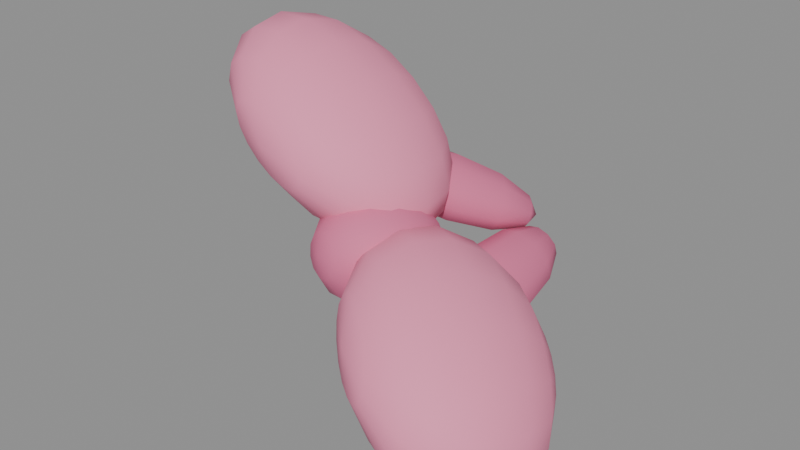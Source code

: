 # Source: hat_bow.blend  (saved by Blender 5.2.45; exported with 4.5.12 LTS)
import bpy
from mathutils import Matrix  # noqa: F401  (used for matrix-valued properties, if any)

bpy.ops.wm.read_factory_settings(use_empty=True)
scene = bpy.context.scene
scene.name = 'Scene'

# ---- materials (node trees are filled in below, after node groups)
mat_hatbowpink = bpy.data.materials.new('HatBowPink')
mat_hatbowpink.diffuse_color = (0.9047, 0.2747, 0.4397, 1.0)
mat_hatbowpinkdark = bpy.data.materials.new('HatBowPinkDark')
mat_hatbowpinkdark.diffuse_color = (0.7454, 0.1714, 0.3231, 1.0)

# ---- material node trees
mat_hatbowpink.use_nodes = True; mat_hatbowpink.node_tree.nodes.clear()
_N = mat_hatbowpink.node_tree.nodes; _L = mat_hatbowpink.node_tree.links
n0 = _N.new('ShaderNodeBsdfPrincipled'); n0.name = 'Principled BSDF'; n0.location = (-200, 100)
n0.inputs[0].default_value = (0.9047, 0.2747, 0.4397, 1.0)
n0.inputs[2].default_value = 0.7
n0.inputs[10].default_value = 0.005
n0.inputs[13].default_value = 0.35
n1 = _N.new('ShaderNodeOutputMaterial'); n1.name = 'Material Output'; n1.location = (200, 100)
_L.new(n0.outputs[0], n1.inputs[0])
n1.is_active_output = True
mat_hatbowpinkdark.use_nodes = True; mat_hatbowpinkdark.node_tree.nodes.clear()
_N = mat_hatbowpinkdark.node_tree.nodes; _L = mat_hatbowpinkdark.node_tree.links
n0 = _N.new('ShaderNodeBsdfPrincipled'); n0.name = 'Principled BSDF'; n0.location = (-200, 100)
n0.inputs[0].default_value = (0.7454, 0.1714, 0.3231, 1.0)
n0.inputs[2].default_value = 0.7
n0.inputs[10].default_value = 0.005
n0.inputs[13].default_value = 0.35
n1 = _N.new('ShaderNodeOutputMaterial'); n1.name = 'Material Output'; n1.location = (200, 100)
_L.new(n0.outputs[0], n1.inputs[0])
n1.is_active_output = True

# ---- meshes
me_hatmesh = bpy.data.meshes.new('HatMesh')
me_hatmesh.from_pydata([(-0.06222, -0.03249, 0.04356), (-0.04035, 0.003487, 0.06931), (-0.03716, 0.02579, 0.07046), (-0.03715, 0.04809, 0.06707), (-0.04619, 0.07963, 0.04935), (-0.05386, 0.08407, 0.03772), (-0.04519, -0.02905, 0.04736), (-0.03013, -0.01726, 0.05013), (-0.01931, 0.001083, 0.05145), (-0.01439, 0.02319, 0.05113), (-0.01612, 0.04569, 0.04921), (-0.02422, 0.06516, 0.04599), (-0.03748, 0.07863, 0.04195), (-0.03902, -0.02989, 0.03935), (-0.01873, -0.01882, 0.03533), (-0.004416, -0.0009546, 0.03212), (0.001732, 0.02098, 0.03021), (-0.00122, 0.04365, 0.02988), (-0.01282, 0.0636, 0.0312), (-0.03131, 0.07779, 0.03395), (-0.03634, -0.03046, 0.03195), (-0.01376, -0.01986, 0.02166), (0.002073, -0.002316, 0.01426), (0.008756, 0.01951, 0.01087), (0.00527, 0.04229, 0.01202), (-0.007855, 0.06256, 0.01752), (-0.02862, 0.07723, 0.02655), (-0.03754, -0.03065, 0.02629), (-0.01598, -0.02023, 0.01119), (-0.0008319, -0.002794, 0.0005825), (0.005611, 0.01899, -0.003929), (0.002365, 0.04181, -0.001656), (-0.01008, 0.06219, 0.007057), (-0.02982, 0.07703, 0.02088), (-0.04245, -0.03046, 0.02322), (-0.02506, -0.01986, 0.005523), (-0.01269, -0.002316, -0.006825), (-0.007223, 0.01951, -0.01195), (-0.009493, 0.04229, -0.009063), (-0.01915, 0.06256, 0.001387), (-0.03473, 0.07723, 0.01781), (-0.05032, -0.02989, 0.02321), (-0.03961, -0.01882, 0.005514), (-0.0317, -0.0009546, -0.006836), (-0.02779, 0.02098, -0.01196), (-0.0285, 0.04365, -0.009075), (-0.0337, 0.0636, 0.001379), (-0.04261, 0.07779, 0.01781), (-0.05996, -0.02905, 0.02627), (-0.05741, -0.01726, 0.01117), (-0.05495, 0.001083, 0.0005507), (-0.05297, 0.02319, -0.003964), (-0.05176, 0.04569, -0.001688), (-0.0515, 0.06516, 0.007032), (-0.05224, 0.07863, 0.02087), (-0.06989, -0.02805, 0.03193), (-0.07576, -0.01542, 0.02162), (-0.07893, 0.003487, 0.01421), (-0.07892, 0.02579, 0.01082), (-0.07573, 0.04809, 0.01197), (-0.06985, 0.067, 0.01749), (-0.06217, 0.07963, 0.02653), (-0.0786, -0.02706, 0.03933), (-0.09186, -0.01358, 0.03529), (-0.09996, 0.00589, 0.03207), (-0.1017, 0.02839, 0.03015), (-0.09677, 0.05049, 0.02983), (-0.08595, 0.06884, 0.03115), (-0.07088, 0.08063, 0.03392), (-0.08477, -0.02621, 0.04733), (-0.1033, -0.01202, 0.05008), (-0.1149, 0.007928, 0.0514), (-0.1178, 0.0306, 0.05107), (-0.1117, 0.05253, 0.04916), (-0.09735, 0.0704, 0.04595), (-0.07705, 0.08147, 0.04193), (-0.08746, -0.02565, 0.05473), (-0.1082, -0.01098, 0.06375), (-0.1213, 0.009289, 0.06926), (-0.1248, 0.03207, 0.07041), (-0.1182, 0.05389, 0.06702), (-0.1023, 0.07144, 0.05962), (-0.07974, 0.08203, 0.04933), (-0.08626, -0.02545, 0.0604), (-0.106, -0.01061, 0.07422), (-0.1184, 0.009767, 0.08293), (-0.1217, 0.03259, 0.08521), (-0.1152, 0.05437, 0.0807), (-0.1001, 0.0718, 0.07009), (-0.07854, 0.08223, 0.05499), (-0.08134, -0.02565, 0.06347), (-0.09692, -0.01098, 0.07989), (-0.1066, 0.009289, 0.09034), (-0.1089, 0.03207, 0.09323), (-0.1034, 0.05389, 0.0881), (-0.09102, 0.07144, 0.07576), (-0.07363, 0.08203, 0.05806), (-0.07347, -0.02621, 0.06347), (-0.08238, -0.01202, 0.0799), (-0.08758, 0.007928, 0.09035), (-0.08828, 0.0306, 0.09324), (-0.08438, 0.05253, 0.08812), (-0.07647, 0.0704, 0.07576), (-0.06575, 0.08147, 0.05807), (-0.06384, -0.02706, 0.06041), (-0.06458, -0.01358, 0.07425), (-0.06432, 0.00589, 0.08297), (-0.06311, 0.02839, 0.08524), (-0.06112, 0.05049, 0.08073), (-0.05867, 0.06884, 0.07011), (-0.05612, 0.08063, 0.05501), (-0.05391, -0.02805, 0.05475), (-0.04623, -0.01542, 0.06379), (-0.04032, 0.067, 0.05966), (-0.04624, 0.02472, 0.02444), (-0.03723, 0.03026, 0.02765), (-0.003408, 0.06609, 0.0135), (0.02146, 0.1019, -0.01344), (0.02153, 0.1075, -0.02301), (-0.0341, 0.0254, 0.02364), (-0.01613, 0.03698, 0.0167), (0.00285, 0.05636, 0.005476), (0.01776, 0.07835, -0.007025), (0.02459, 0.09705, -0.01745), (-0.03387, 0.0224, 0.01873), (-0.01574, 0.03178, 0.008183), (0.0033, 0.05035, -0.004361), (0.01815, 0.07314, -0.01554), (0.02482, 0.09404, -0.02237), (-0.03664, 0.0224, 0.01478), (-0.02053, 0.03178, 0.001343), (-0.00223, 0.05035, -0.01226), (0.01336, 0.07314, -0.02238), (0.02205, 0.09404, -0.02632), (-0.04134, 0.0254, 0.01331), (-0.02867, 0.03698, -0.001205), (-0.01163, 0.05636, -0.0152), (0.005217, 0.07835, -0.02493), (0.01735, 0.09705, -0.02779), (-0.04617, 0.03026, 0.01487), (-0.03705, 0.0454, 0.001513), (-0.0213, 0.06609, -0.01206), (-0.003162, 0.08677, -0.02221), (0.01252, 0.1019, -0.02622), (-0.0493, 0.03513, 0.01888), (-0.04247, 0.05383, 0.008457), (-0.02756, 0.07581, -0.004044), (-0.008582, 0.09519, -0.01527), (0.009387, 0.1068, -0.02221), (-0.04953, 0.03813, 0.0238), (-0.04286, 0.05903, 0.01698), (-0.02801, 0.08182, 0.005794), (-0.008971, 0.1004, -0.00675), (0.009162, 0.1098, -0.01729), (-0.04676, 0.03813, 0.02775), (-0.03807, 0.05903, 0.02382), (-0.02248, 0.08182, 0.01369), (-0.004182, 0.1004, 8.973e-05), (0.01193, 0.1098, -0.01334), (-0.04206, 0.03513, 0.02922), (-0.02993, 0.05383, 0.02636), (-0.01308, 0.07581, 0.01663), (0.003957, 0.09519, 0.002637), (0.01663, 0.1068, -0.01187), (-0.02155, 0.0454, 0.02365), (0.01234, 0.08677, -8.014e-05), (0.03055, -0.07371, -0.02139), (0.06681, -0.04413, -0.005727), (0.07892, -0.02579, -0.01082), (0.08785, -0.00745, -0.02046), (0.09142, 0.01848, -0.04701), (0.08553, 0.02213, -0.05989), (0.04769, -0.07661, -0.01768), (0.06641, -0.07178, -0.01747), (0.08385, -0.05994, -0.02078), (0.09736, -0.04291, -0.02712), (0.1049, -0.02327, -0.03551), (0.1053, -0.00401, -0.04469), (0.09848, 0.01193, -0.05325), (0.05246, -0.08217, -0.02471), (0.07521, -0.08204, -0.03045), (0.09535, -0.07335, -0.03774), (0.1098, -0.05742, -0.04547), (0.1164, -0.03668, -0.05247), (0.1141, -0.01427, -0.05766), (0.1032, 0.006378, -0.06027), (0.05421, -0.08588, -0.03145), (0.07845, -0.0889, -0.0429), (0.09958, -0.08231, -0.05401), (0.1144, -0.06712, -0.06309), (0.1206, -0.04564, -0.06874), (0.1173, -0.02113, -0.07012), (0.105, 0.002667, -0.06701), (0.05267, -0.08718, -0.03688), (0.07561, -0.09131, -0.05294), (0.09588, -0.08546, -0.06713), (0.1104, -0.07053, -0.07729), (0.1169, -0.04878, -0.08186), (0.1145, -0.02354, -0.08016), (0.1035, 0.001363, -0.07244), (0.04809, -0.08588, -0.04018), (0.06715, -0.0889, -0.05904), (0.08481, -0.08231, -0.0751), (0.0984, -0.06712, -0.08591), (0.1059, -0.04564, -0.08983), (0.106, -0.02113, -0.08626), (0.09888, 0.002667, -0.07574), (0.04116, -0.08217, -0.04084), (0.05433, -0.08204, -0.06026), (0.06807, -0.07335, -0.07669), (0.08029, -0.05742, -0.08764), (0.08911, -0.03668, -0.09143), (0.09321, -0.01427, -0.08748), (0.09195, 0.006378, -0.07641), (0.03293, -0.07661, -0.03877), (0.03913, -0.07178, -0.05643), (0.0482, -0.05994, -0.07168), (0.05878, -0.04291, -0.08221), (0.06924, -0.02327, -0.08641), (0.078, -0.00401, -0.08364), (0.08372, 0.01193, -0.07433), (0.02466, -0.07006, -0.03427), (0.02384, -0.05967, -0.04811), (0.02823, -0.04413, -0.06082), (0.03716, -0.02579, -0.07046), (0.04927, -0.00745, -0.07555), (0.06271, 0.008097, -0.07533), (0.07544, 0.01848, -0.06983), (0.0176, -0.06351, -0.02803), (0.0108, -0.04757, -0.03659), (0.0112, -0.02831, -0.04577), (0.01872, -0.008667, -0.05416), (0.03223, 0.008368, -0.0605), (0.04967, 0.0202, -0.06381), (0.06839, 0.02504, -0.0636), (0.01283, -0.05795, -0.02101), (0.001995, -0.0373, -0.02362), (-0.0003105, -0.0149, -0.02881), (0.006267, 0.005847, -0.03581), (0.02073, 0.02178, -0.04354), (0.04087, 0.03047, -0.05083), (0.06362, 0.03059, -0.05657), (0.01108, -0.05424, -0.01427), (-0.001238, -0.03045, -0.01116), (-0.004535, -0.00594, -0.01254), (0.001695, 0.01555, -0.01819), (0.0165, 0.03074, -0.02727), (0.03763, 0.03732, -0.03838), (0.06187, 0.0343, -0.04983), (0.01262, -0.05294, -0.008834), (0.001595, -0.02804, -0.001117), (-0.0008339, -0.002793, 0.0005839), (0.0057, 0.01895, -0.003991), (0.0202, 0.03388, -0.01415), (0.04047, 0.03973, -0.02833), (0.0634, 0.03561, -0.0444), (0.0172, -0.05424, -0.005535), (0.01006, -0.03045, 0.004979), (0.01023, -0.00594, 0.008549), (0.01767, 0.01555, 0.004629), (0.03127, 0.03074, -0.006182), (0.04893, 0.03732, -0.02224), (0.06799, 0.0343, -0.0411), (0.02413, -0.05795, -0.004873), (0.02287, -0.0373, 0.006202), (0.02697, -0.0149, 0.01015), (0.03579, 0.005847, 0.006358), (0.04801, 0.02178, -0.004584), (0.06174, 0.03047, -0.02102), (0.07492, 0.03059, -0.04044), (0.03236, -0.06351, -0.00695), (0.03808, -0.04757, 0.002365), (0.04684, -0.02831, 0.005133), (0.0573, -0.008667, 0.0009325), (0.06787, 0.008368, -0.009597), (0.07695, 0.0202, -0.02485), (0.08315, 0.02504, -0.04251), (0.04064, -0.07006, -0.01145), (0.05337, -0.05967, -0.005947), (0.09224, 0.008097, -0.03316), (0.04185, -0.01442, -0.03724), (0.04577, -0.006613, -0.03046), (0.04663, 0.04386, -0.02154), (0.03854, 0.09433, -0.0254), (0.0335, 0.1021, -0.03139), (0.05053, -0.006014, -0.03561), (0.05576, 0.01576, -0.03363), (0.05614, 0.04506, -0.03184), (0.05158, 0.07403, -0.03071), (0.04329, 0.09493, -0.03055), (0.05176, -0.005644, -0.04123), (0.05789, 0.0164, -0.04337), (0.0586, 0.0458, -0.04309), (0.05371, 0.07467, -0.04045), (0.04452, 0.0953, -0.03617), (0.04899, -0.005644, -0.04518), (0.0531, 0.0164, -0.05021), (0.05307, 0.0458, -0.05098), (0.04892, 0.07467, -0.04729), (0.04176, 0.0953, -0.04012), (0.04329, -0.006014, -0.04595), (0.04322, 0.01576, -0.05154), (0.04166, 0.04506, -0.05252), (0.03904, 0.07403, -0.04861), (0.03605, 0.09493, -0.04088), (0.03682, -0.006613, -0.04324), (0.03202, 0.01472, -0.04685), (0.02873, 0.04386, -0.0471), (0.02784, 0.073, -0.04392), (0.02959, 0.09433, -0.03817), (0.03206, -0.007213, -0.03809), (0.02378, 0.01368, -0.03793), (0.01922, 0.04266, -0.0368), (0.0196, 0.07196, -0.035), (0.02483, 0.09373, -0.03302), (0.03083, -0.007583, -0.03247), (0.02164, 0.01304, -0.02819), (0.01675, 0.04192, -0.02555), (0.01747, 0.07132, -0.02526), (0.0236, 0.09336, -0.0274), (0.0336, -0.007583, -0.02852), (0.02643, 0.01304, -0.02135), (0.02228, 0.04192, -0.01765), (0.02226, 0.07132, -0.01842), (0.02636, 0.09336, -0.02345), (0.0393, -0.007213, -0.02775), (0.03632, 0.01368, -0.02002), (0.03369, 0.04266, -0.01612), (0.03214, 0.07196, -0.0171), (0.03207, 0.09373, -0.02269), (0.04752, 0.01472, -0.02471), (0.04334, 0.073, -0.02179), (-0.01987, -0.03665, -0.005128), (-0.00402, -0.02591, 0.0107), (0.008948, -6.408e-10, 0.01278), (0.001979, 0.03665, -0.02043), (-0.008133, -0.03607, -0.000726), (0.003483, -0.03, 0.001841), (0.01321, -0.01936, 0.002182), (0.01956, -0.00578, 0.0002459), (0.02157, 0.008684, -0.003673), (0.01894, 0.02183, -0.008979), (0.01206, 0.03165, -0.01486), (-0.006996, -0.03769, -0.006858), (0.005586, -0.03299, -0.009489), (0.01595, -0.02327, -0.01262), (0.02253, -0.01001, -0.01578), (0.02432, 0.004775, -0.01848), (0.02104, 0.01883, -0.02031), (0.01319, 0.03003, -0.02099), (-0.009086, -0.03828, -0.01268), (0.001723, -0.03409, -0.02025), (0.01091, -0.0247, -0.02668), (0.01707, -0.01156, -0.031), (0.01927, 0.003344, -0.03254), (0.01718, 0.01774, -0.03107), (0.0111, 0.02943, -0.02682), (-0.01384, -0.03769, -0.01664), (-0.007069, -0.03299, -0.02756), (-0.0005791, -0.02327, -0.03623), (0.004636, -0.01001, -0.04133), (0.007784, 0.004775, -0.04209), (0.008384, 0.01883, -0.03838), (0.006345, 0.03003, -0.03078), (-0.02, -0.03607, -0.01767), (-0.01843, -0.03, -0.02946), (-0.01543, -0.01936, -0.03872), (-0.01144, -0.00578, -0.04402), (-0.007066, 0.008684, -0.04457), (-0.002982, 0.02183, -0.04028), (0.0001944, 0.03165, -0.0318), (-0.02589, -0.03386, -0.01549), (-0.02933, -0.02591, -0.02544), (-0.02966, -0.01402, -0.03346), (-0.02684, 1.922e-09, -0.03834), (-0.0213, 0.01402, -0.03932), (-0.01388, 0.02591, -0.03626), (-0.005701, 0.03386, -0.02963), (-0.02995, -0.03165, -0.01069), (-0.03683, -0.02183, -0.01658), (-0.03947, -0.008684, -0.02188), (-0.03745, 0.00578, -0.0258), (-0.0311, 0.01936, -0.02774), (-0.02138, 0.03, -0.0274), (-0.009762, 0.03607, -0.02483), (-0.03109, -0.03003, -0.004563), (-0.03893, -0.01883, -0.005249), (-0.04221, -0.004775, -0.007081), (-0.04043, 0.01001, -0.009781), (-0.03385, 0.02327, -0.01294), (-0.02348, 0.03299, -0.01607), (-0.0109, 0.03769, -0.0187), (-0.029, -0.02943, 0.001261), (-0.03507, -0.01774, 0.005513), (-0.03717, -0.003344, 0.00698), (-0.03497, 0.01156, 0.005439), (-0.0288, 0.0247, 0.001124), (-0.01962, 0.03409, -0.005307), (-0.00881, 0.03828, -0.01288), (-0.02424, -0.03003, 0.005217), (-0.02628, -0.01883, 0.01282), (-0.02568, -0.004775, 0.01653), (-0.02253, 0.01001, 0.01578), (-0.01732, 0.02327, 0.01068), (-0.01083, 0.03299, 0.002003), (-0.004051, 0.03769, -0.008919), (-0.01809, -0.03165, 0.006246), (-0.01491, -0.02183, 0.01472), (-0.01083, -0.008684, 0.01901), (-0.006459, 0.00578, 0.01846), (-0.002467, 0.01936, 0.01316), (0.0005386, 0.03, 0.003903), (0.0021, 0.03607, -0.007891), (-0.01219, -0.03386, 0.00407), (0.003404, -0.01402, 0.01376), (0.01177, 0.01402, 0.007905), (0.01143, 0.02591, -0.0001168), (0.007995, 0.03386, -0.01007)], [], [(113, 3, 10, 11), (2, 1, 8, 9), (112, 111, 6, 7), (4, 113, 11, 12), (3, 2, 9, 10), (1, 112, 7, 8), (111, 0, 6), (5, 4, 12), (12, 11, 18, 19), (10, 9, 16, 17), (8, 7, 14, 15), (6, 0, 13), (5, 12, 19), (11, 10, 17, 18), (9, 8, 15, 16), (7, 6, 13, 14), (15, 14, 21, 22), (13, 0, 20), (5, 19, 26), (18, 17, 24, 25), (16, 15, 22, 23), (14, 13, 20, 21), (19, 18, 25, 26), (17, 16, 23, 24), (5, 26, 33), (25, 24, 31, 32), (23, 22, 29, 30), (21, 20, 27, 28), (26, 25, 32, 33), (24, 23, 30, 31), (22, 21, 28, 29), (20, 0, 27), (28, 27, 34, 35), (33, 32, 39, 40), (31, 30, 37, 38), (29, 28, 35, 36), (27, 0, 34), (5, 33, 40), (32, 31, 38, 39), (30, 29, 36, 37), (40, 39, 46, 47), (38, 37, 44, 45), (36, 35, 42, 43), (34, 0, 41), (5, 40, 47), (39, 38, 45, 46), (37, 36, 43, 44), (35, 34, 41, 42), (41, 0, 48), (5, 47, 54), (46, 45, 52, 53), (44, 43, 50, 51), (42, 41, 48, 49), (47, 46, 53, 54), (45, 44, 51, 52), (43, 42, 49, 50), (53, 52, 59, 60), (51, 50, 57, 58), (49, 48, 55, 56), (54, 53, 60, 61), (52, 51, 58, 59), (50, 49, 56, 57), (48, 0, 55), (5, 54, 61), (61, 60, 67, 68), (59, 58, 65, 66), (57, 56, 63, 64), (55, 0, 62), (5, 61, 68), (60, 59, 66, 67), (58, 57, 64, 65), (56, 55, 62, 63), (66, 65, 72, 73), (64, 63, 70, 71), (62, 0, 69), (5, 68, 75), (67, 66, 73, 74), (65, 64, 71, 72), (63, 62, 69, 70), (68, 67, 74, 75), (5, 75, 82), (74, 73, 80, 81), (72, 71, 78, 79), (70, 69, 76, 77), (75, 74, 81, 82), (73, 72, 79, 80), (71, 70, 77, 78), (69, 0, 76), (79, 78, 85, 86), (77, 76, 83, 84), (82, 81, 88, 89), (80, 79, 86, 87), (78, 77, 84, 85), (76, 0, 83), (5, 82, 89), (81, 80, 87, 88), (89, 88, 95, 96), (87, 86, 93, 94), (85, 84, 91, 92), (83, 0, 90), (5, 89, 96), (88, 87, 94, 95), (86, 85, 92, 93), (84, 83, 90, 91), (92, 91, 98, 99), (90, 0, 97), (5, 96, 103), (95, 94, 101, 102), (93, 92, 99, 100), (91, 90, 97, 98), (96, 95, 102, 103), (94, 93, 100, 101), (5, 103, 110), (102, 101, 108, 109), (100, 99, 106, 107), (98, 97, 104, 105), (103, 102, 109, 110), (101, 100, 107, 108), (99, 98, 105, 106), (97, 0, 104), (105, 104, 111, 112), (110, 109, 113, 4), (108, 107, 2, 3), (106, 105, 112, 1), (104, 0, 111), (5, 110, 4), (109, 108, 3, 113), (107, 106, 1, 2), (118, 117, 123), (165, 116, 121, 122), (164, 115, 119, 120), (117, 165, 122, 123), (116, 164, 120, 121), (115, 114, 119), (123, 122, 127, 128), (121, 120, 125, 126), (119, 114, 124), (118, 123, 128), (122, 121, 126, 127), (120, 119, 124, 125), (128, 127, 132, 133), (126, 125, 130, 131), (124, 114, 129), (118, 128, 133), (127, 126, 131, 132), (125, 124, 129, 130), (133, 132, 137, 138), (131, 130, 135, 136), (129, 114, 134), (118, 133, 138), (132, 131, 136, 137), (130, 129, 134, 135), (138, 137, 142, 143), (136, 135, 140, 141), (134, 114, 139), (118, 138, 143), (137, 136, 141, 142), (135, 134, 139, 140), (141, 140, 145, 146), (139, 114, 144), (118, 143, 148), (142, 141, 146, 147), (140, 139, 144, 145), (143, 142, 147, 148), (144, 114, 149), (118, 148, 153), (147, 146, 151, 152), (145, 144, 149, 150), (148, 147, 152, 153), (146, 145, 150, 151), (118, 153, 158), (152, 151, 156, 157), (150, 149, 154, 155), (153, 152, 157, 158), (151, 150, 155, 156), (149, 114, 154), (118, 158, 163), (157, 156, 161, 162), (155, 154, 159, 160), (158, 157, 162, 163), (156, 155, 160, 161), (154, 114, 159), (118, 163, 117), (162, 161, 116, 165), (160, 159, 115, 164), (163, 162, 165, 117), (161, 160, 164, 116), (159, 114, 115), (279, 169, 176, 177), (168, 167, 174, 175), (278, 277, 172, 173), (170, 279, 177, 178), (169, 168, 175, 176), (167, 278, 173, 174), (277, 166, 172), (171, 170, 178), (178, 177, 184, 185), (176, 175, 182, 183), (174, 173, 180, 181), (172, 166, 179), (171, 178, 185), (177, 176, 183, 184), (175, 174, 181, 182), (173, 172, 179, 180), (181, 180, 187, 188), (179, 166, 186), (171, 185, 192), (184, 183, 190, 191), (182, 181, 188, 189), (180, 179, 186, 187), (185, 184, 191, 192), (183, 182, 189, 190), (171, 192, 199), (191, 190, 197, 198), (189, 188, 195, 196), (187, 186, 193, 194), (192, 191, 198, 199), (190, 189, 196, 197), (188, 187, 194, 195), (186, 166, 193), (194, 193, 200, 201), (199, 198, 205, 206), (197, 196, 203, 204), (195, 194, 201, 202), (193, 166, 200), (171, 199, 206), (198, 197, 204, 205), (196, 195, 202, 203), (206, 205, 212, 213), (204, 203, 210, 211), (202, 201, 208, 209), (200, 166, 207), (171, 206, 213), (205, 204, 211, 212), (203, 202, 209, 210), (201, 200, 207, 208), (207, 166, 214), (171, 213, 220), (212, 211, 218, 219), (210, 209, 216, 217), (208, 207, 214, 215), (213, 212, 219, 220), (211, 210, 217, 218), (209, 208, 215, 216), (219, 218, 225, 226), (217, 216, 223, 224), (215, 214, 221, 222), (220, 219, 226, 227), (218, 217, 224, 225), (216, 215, 222, 223), (214, 166, 221), (171, 220, 227), (227, 226, 233, 234), (225, 224, 231, 232), (223, 222, 229, 230), (221, 166, 228), (171, 227, 234), (226, 225, 232, 233), (224, 223, 230, 231), (222, 221, 228, 229), (232, 231, 238, 239), (230, 229, 236, 237), (228, 166, 235), (171, 234, 241), (233, 232, 239, 240), (231, 230, 237, 238), (229, 228, 235, 236), (234, 233, 240, 241), (171, 241, 248), (240, 239, 246, 247), (238, 237, 244, 245), (236, 235, 242, 243), (241, 240, 247, 248), (239, 238, 245, 246), (237, 236, 243, 244), (235, 166, 242), (245, 244, 251, 252), (243, 242, 249, 250), (248, 247, 254, 255), (246, 245, 252, 253), (244, 243, 250, 251), (242, 166, 249), (171, 248, 255), (247, 246, 253, 254), (255, 254, 261, 262), (253, 252, 259, 260), (251, 250, 257, 258), (249, 166, 256), (171, 255, 262), (254, 253, 260, 261), (252, 251, 258, 259), (250, 249, 256, 257), (258, 257, 264, 265), (256, 166, 263), (171, 262, 269), (261, 260, 267, 268), (259, 258, 265, 266), (257, 256, 263, 264), (262, 261, 268, 269), (260, 259, 266, 267), (171, 269, 276), (268, 267, 274, 275), (266, 265, 272, 273), (264, 263, 270, 271), (269, 268, 275, 276), (267, 266, 273, 274), (265, 264, 271, 272), (263, 166, 270), (271, 270, 277, 278), (276, 275, 279, 170), (274, 273, 168, 169), (272, 271, 278, 167), (270, 166, 277), (171, 276, 170), (275, 274, 169, 279), (273, 272, 167, 168), (284, 283, 289), (331, 282, 287, 288), (330, 281, 285, 286), (283, 331, 288, 289), (282, 330, 286, 287), (281, 280, 285), (289, 288, 293, 294), (287, 286, 291, 292), (285, 280, 290), (284, 289, 294), (288, 287, 292, 293), (286, 285, 290, 291), (294, 293, 298, 299), (292, 291, 296, 297), (290, 280, 295), (284, 294, 299), (293, 292, 297, 298), (291, 290, 295, 296), (299, 298, 303, 304), (297, 296, 301, 302), (295, 280, 300), (284, 299, 304), (298, 297, 302, 303), (296, 295, 300, 301), (304, 303, 308, 309), (302, 301, 306, 307), (300, 280, 305), (284, 304, 309), (303, 302, 307, 308), (301, 300, 305, 306), (307, 306, 311, 312), (305, 280, 310), (284, 309, 314), (308, 307, 312, 313), (306, 305, 310, 311), (309, 308, 313, 314), (310, 280, 315), (284, 314, 319), (313, 312, 317, 318), (311, 310, 315, 316), (314, 313, 318, 319), (312, 311, 316, 317), (284, 319, 324), (318, 317, 322, 323), (316, 315, 320, 321), (319, 318, 323, 324), (317, 316, 321, 322), (315, 280, 320), (284, 324, 329), (323, 322, 327, 328), (321, 320, 325, 326), (324, 323, 328, 329), (322, 321, 326, 327), (320, 280, 325), (284, 329, 283), (328, 327, 282, 331), (326, 325, 281, 330), (329, 328, 331, 283), (327, 326, 330, 282), (325, 280, 281), (416, 415, 340, 341), (334, 414, 338, 339), (333, 413, 336, 337), (417, 416, 341, 342), (415, 334, 339, 340), (414, 333, 337, 338), (413, 332, 336), (335, 417, 342), (342, 341, 348, 349), (340, 339, 346, 347), (338, 337, 344, 345), (336, 332, 343), (335, 342, 349), (341, 340, 347, 348), (339, 338, 345, 346), (337, 336, 343, 344), (345, 344, 351, 352), (343, 332, 350), (335, 349, 356), (348, 347, 354, 355), (346, 345, 352, 353), (344, 343, 350, 351), (349, 348, 355, 356), (347, 346, 353, 354), (335, 356, 363), (355, 354, 361, 362), (353, 352, 359, 360), (351, 350, 357, 358), (356, 355, 362, 363), (354, 353, 360, 361), (352, 351, 358, 359), (350, 332, 357), (358, 357, 364, 365), (363, 362, 369, 370), (361, 360, 367, 368), (359, 358, 365, 366), (357, 332, 364), (335, 363, 370), (362, 361, 368, 369), (360, 359, 366, 367), (370, 369, 376, 377), (368, 367, 374, 375), (366, 365, 372, 373), (364, 332, 371), (335, 370, 377), (369, 368, 375, 376), (367, 366, 373, 374), (365, 364, 371, 372), (371, 332, 378), (335, 377, 384), (376, 375, 382, 383), (374, 373, 380, 381), (372, 371, 378, 379), (377, 376, 383, 384), (375, 374, 381, 382), (373, 372, 379, 380), (383, 382, 389, 390), (381, 380, 387, 388), (379, 378, 385, 386), (384, 383, 390, 391), (382, 381, 388, 389), (380, 379, 386, 387), (378, 332, 385), (335, 384, 391), (391, 390, 397, 398), (389, 388, 395, 396), (387, 386, 393, 394), (385, 332, 392), (335, 391, 398), (390, 389, 396, 397), (388, 387, 394, 395), (386, 385, 392, 393), (396, 395, 402, 403), (394, 393, 400, 401), (392, 332, 399), (335, 398, 405), (397, 396, 403, 404), (395, 394, 401, 402), (393, 392, 399, 400), (398, 397, 404, 405), (335, 405, 412), (404, 403, 410, 411), (402, 401, 408, 409), (400, 399, 406, 407), (405, 404, 411, 412), (403, 402, 409, 410), (401, 400, 407, 408), (399, 332, 406), (409, 408, 414, 334), (407, 406, 413, 333), (412, 411, 416, 417), (410, 409, 334, 415), (408, 407, 333, 414), (406, 332, 413), (335, 412, 417), (411, 410, 415, 416)])
me_hatmesh.polygons.foreach_set('use_smooth', [True] * 472)
me_hatmesh.polygons.foreach_set('material_index', [0, 0, 0, 0, 0, 0, 0, 0, 0, 0, 0, 0, 0, 0, 0, 0, 0, 0, 0, 0, 0, 0, 0, 0, 0, 0, 0, 0, 0, 0, 0, 0, 0, 0, 0, 0, 0, 0, 0, 0, 0, 0, 0, 0, 0, 0, 0, 0, 0, 0, 0, 0, 0, 0, 0, 0, 0, 0, 0, 0, 0, 0, 0, 0, 0, 0, 0, 0, 0, 0, 0, 0, 0, 0, 0, 0, 0, 0, 0, 0, 0, 0, 0, 0, 0, 0, 0, 0, 0, 0, 0, 0, 0, 0, 0, 0, 0, 0, 0, 0, 0, 0, 0, 0, 0, 0, 0, 0, 0, 0, 0, 0, 0, 0, 0, 0, 0, 0, 0, 0, 0, 0, 0, 0, 0, 0, 0, 0, 1, 1, 1, 1, 1, 1, 1, 1, 1, 1, 1, 1, 1, 1, 1, 1, 1, 1, 1, 1, 1, 1, 1, 1, 1, 1, 1, 1, 1, 1, 1, 1, 1, 1, 1, 1, 1, 1, 1, 1, 1, 1, 1, 1, 1, 1, 1, 1, 1, 1, 1, 1, 1, 1, 1, 1, 1, 1, 1, 1, 0, 0, 0, 0, 0, 0, 0, 0, 0, 0, 0, 0, 0, 0, 0, 0, 0, 0, 0, 0, 0, 0, 0, 0, 0, 0, 0, 0, 0, 0, 0, 0, 0, 0, 0, 0, 0, 0, 0, 0, 0, 0, 0, 0, 0, 0, 0, 0, 0, 0, 0, 0, 0, 0, 0, 0, 0, 0, 0, 0, 0, 0, 0, 0, 0, 0, 0, 0, 0, 0, 0, 0, 0, 0, 0, 0, 0, 0, 0, 0, 0, 0, 0, 0, 0, 0, 0, 0, 0, 0, 0, 0, 0, 0, 0, 0, 0, 0, 0, 0, 0, 0, 0, 0, 0, 0, 0, 0, 0, 0, 0, 0, 0, 0, 0, 0, 0, 0, 0, 0, 0, 0, 0, 0, 0, 0, 0, 0, 1, 1, 1, 1, 1, 1, 1, 1, 1, 1, 1, 1, 1, 1, 1, 1, 1, 1, 1, 1, 1, 1, 1, 1, 1, 1, 1, 1, 1, 1, 1, 1, 1, 1, 1, 1, 1, 1, 1, 1, 1, 1, 1, 1, 1, 1, 1, 1, 1, 1, 1, 1, 1, 1, 1, 1, 1, 1, 1, 1, 1, 1, 1, 1, 1, 1, 1, 1, 1, 1, 1, 1, 1, 1, 1, 1, 1, 1, 1, 1, 1, 1, 1, 1, 1, 1, 1, 1, 1, 1, 1, 1, 1, 1, 1, 1, 1, 1, 1, 1, 1, 1, 1, 1, 1, 1, 1, 1, 1, 1, 1, 1, 1, 1, 1, 1, 1, 1, 1, 1, 1, 1, 1, 1, 1, 1, 1, 1, 1, 1, 1, 1, 1, 1, 1, 1, 1, 1, 1, 1, 1, 1, 1, 1, 1, 1, 1, 1, 1, 1, 1, 1, 1, 1, 1, 1])
me_hatmesh.materials.append(mat_hatbowpink)
me_hatmesh.materials.append(mat_hatbowpinkdark)
me_hatmesh.update()

# ---- objects
ob_hat = bpy.data.objects.new('Hat', None)
ob_hatmesh = bpy.data.objects.new('HatMesh', me_hatmesh)

# ---- transforms, parenting, visibility, modifiers, constraints
ob_hat.location = (0.0, 0.0, 0.0)
ob_hat.empty_display_size = 0.2
ob_hatmesh.parent = ob_hat
ob_hatmesh.location = (0.1211, -0.02163, 0.3269)

# ---- collection membership
scene.collection.objects.link(ob_hat)
scene.collection.objects.link(ob_hatmesh)

# ---- scene / render settings (as saved in the file)
scene.frame_start = 1; scene.frame_end = 250; scene.frame_set(1)
scene.render.engine = 'BLENDER_EEVEE_NEXT'
scene.render.bake_bias = 0.0
scene.render.bake_samples = 0
scene.render.compositor_device = 'GPU'
scene.eevee.use_volume_custom_range = False
scene.eevee.fast_gi_thickness_near = 0.1
scene.eevee.fast_gi_thickness_far = 0.0
scene.eevee.ray_tracing_options.screen_trace_thickness = 0.1
bpy.context.view_layer.update()

# ---- added for rendering (the .blend has no active camera and no usable light): camera, sun + grey world if the file has none
cam_auto = bpy.data.cameras.new('AutoCamera')
cam_auto.lens = 50.0
cam_auto.sensor_width = 36.0
cam_auto.clip_end = 1000.0
ob_auto_camera = bpy.data.objects.new('AutoCamera', cam_auto)
scene.collection.objects.link(ob_auto_camera)
ob_auto_camera.location = (0.458688, -0.420007, 0.599511)
ob_auto_camera.rotation_euler = (1.09748, -7.21219e-08, 0.694738)
scene.camera = ob_auto_camera
light_auto_sun = bpy.data.lights.new('AutoSun', 'SUN')
light_auto_sun.energy = 3.0
light_auto_sun.angle = 0.0523599
ob_auto_sun = bpy.data.objects.new('AutoSun', light_auto_sun)
scene.collection.objects.link(ob_auto_sun)
ob_auto_sun.rotation_euler = (0.872665, 0.174533, 0.523599)
if scene.world is None:
    world_auto = bpy.data.worlds.new('AutoWorld')
    world_auto.color = (0.3, 0.3, 0.3)
    scene.world = world_auto
bpy.context.view_layer.update()
